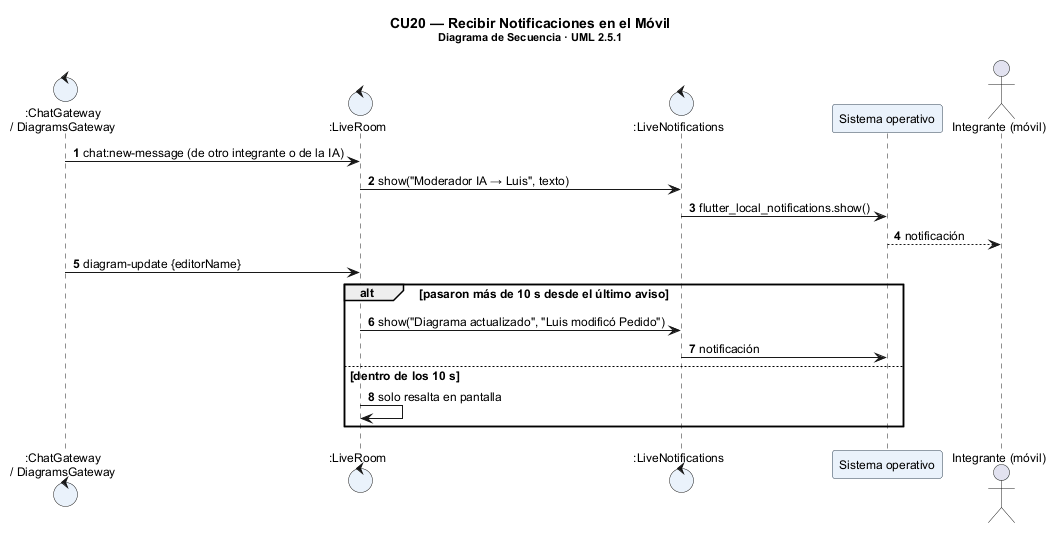

The diagram above was rendered by PlantUML. Its source (embedded in the PNG):
@startuml seq_cu20
!include _seq.iuml
title CU20 — Recibir Notificaciones en el Móvil\n<size:11>Diagrama de Secuencia · UML 2.5.1</size>
control ":ChatGateway\n/ DiagramsGateway" as G
control ":LiveRoom" as L
control ":LiveNotifications" as N
participant "Sistema operativo" as OS
actor "Integrante (móvil)" as A
G -> L : chat:new-message (de otro integrante o de la IA)
L -> N : show("Moderador IA → Luis", texto)
N -> OS : flutter_local_notifications.show()
OS --> A : notificación
G -> L : diagram-update {editorName}
alt pasaron más de 10 s desde el último aviso
  L -> N : show("Diagrama actualizado", "Luis modificó Pedido")
  N -> OS : notificación
else dentro de los 10 s
  L -> L : solo resalta en pantalla
end
@enduml